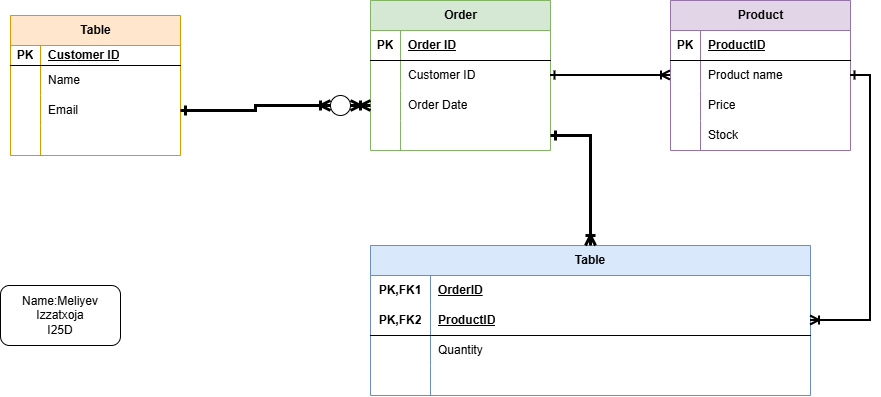

The diagram above was exported from draw.io. Its source (the exported page's mxGraphModel, read from the mxfile embedded in the PNG):
<mxGraphModel dx="1418" dy="757" grid="1" gridSize="10" guides="1" tooltips="1" connect="1" arrows="1" fold="1" page="1" pageScale="1" pageWidth="827" pageHeight="1169" math="0" shadow="0">
  <root>
    <mxCell id="0" />
    <mxCell id="1" parent="0" />
    <mxCell id="Od3WxcjKwtiRGtSHUSdk-1" parent="1" style="shape=table;startSize=30;container=1;collapsible=1;childLayout=tableLayout;fixedRows=1;rowLines=0;fontStyle=1;align=center;resizeLast=1;html=1;fillColor=#ffe6cc;strokeColor=#d79b00;" value="Table" vertex="1">
      <mxGeometry height="140" width="170" x="110" y="140" as="geometry" />
    </mxCell>
    <mxCell id="Od3WxcjKwtiRGtSHUSdk-2" parent="Od3WxcjKwtiRGtSHUSdk-1" style="shape=tableRow;horizontal=0;startSize=0;swimlaneHead=0;swimlaneBody=0;fillColor=none;collapsible=0;dropTarget=0;points=[[0,0.5],[1,0.5]];portConstraint=eastwest;top=0;left=0;right=0;bottom=1;" value="" vertex="1">
      <mxGeometry height="20" width="170" y="30" as="geometry" />
    </mxCell>
    <mxCell id="Od3WxcjKwtiRGtSHUSdk-3" parent="Od3WxcjKwtiRGtSHUSdk-2" style="shape=partialRectangle;connectable=0;fillColor=none;top=0;left=0;bottom=0;right=0;fontStyle=1;overflow=hidden;whiteSpace=wrap;html=1;" value="PK" vertex="1">
      <mxGeometry height="20" width="30" as="geometry">
        <mxRectangle height="20" width="30" as="alternateBounds" />
      </mxGeometry>
    </mxCell>
    <mxCell id="Od3WxcjKwtiRGtSHUSdk-4" parent="Od3WxcjKwtiRGtSHUSdk-2" style="shape=partialRectangle;connectable=0;fillColor=none;top=0;left=0;bottom=0;right=0;align=left;spacingLeft=6;fontStyle=5;overflow=hidden;whiteSpace=wrap;html=1;" value="Customer ID" vertex="1">
      <mxGeometry height="20" width="140" x="30" as="geometry">
        <mxRectangle height="20" width="140" as="alternateBounds" />
      </mxGeometry>
    </mxCell>
    <mxCell id="Od3WxcjKwtiRGtSHUSdk-5" parent="Od3WxcjKwtiRGtSHUSdk-1" style="shape=tableRow;horizontal=0;startSize=0;swimlaneHead=0;swimlaneBody=0;fillColor=none;collapsible=0;dropTarget=0;points=[[0,0.5],[1,0.5]];portConstraint=eastwest;top=0;left=0;right=0;bottom=0;" value="" vertex="1">
      <mxGeometry height="30" width="170" y="50" as="geometry" />
    </mxCell>
    <mxCell id="Od3WxcjKwtiRGtSHUSdk-6" parent="Od3WxcjKwtiRGtSHUSdk-5" style="shape=partialRectangle;connectable=0;fillColor=none;top=0;left=0;bottom=0;right=0;editable=1;overflow=hidden;whiteSpace=wrap;html=1;" value="" vertex="1">
      <mxGeometry height="30" width="30" as="geometry">
        <mxRectangle height="30" width="30" as="alternateBounds" />
      </mxGeometry>
    </mxCell>
    <mxCell id="Od3WxcjKwtiRGtSHUSdk-7" parent="Od3WxcjKwtiRGtSHUSdk-5" style="shape=partialRectangle;connectable=0;fillColor=none;top=0;left=0;bottom=0;right=0;align=left;spacingLeft=6;overflow=hidden;whiteSpace=wrap;html=1;" value="Name" vertex="1">
      <mxGeometry height="30" width="140" x="30" as="geometry">
        <mxRectangle height="30" width="140" as="alternateBounds" />
      </mxGeometry>
    </mxCell>
    <mxCell id="Od3WxcjKwtiRGtSHUSdk-8" parent="Od3WxcjKwtiRGtSHUSdk-1" style="shape=tableRow;horizontal=0;startSize=0;swimlaneHead=0;swimlaneBody=0;fillColor=none;collapsible=0;dropTarget=0;points=[[0,0.5],[1,0.5]];portConstraint=eastwest;top=0;left=0;right=0;bottom=0;" value="" vertex="1">
      <mxGeometry height="30" width="170" y="80" as="geometry" />
    </mxCell>
    <mxCell id="Od3WxcjKwtiRGtSHUSdk-9" parent="Od3WxcjKwtiRGtSHUSdk-8" style="shape=partialRectangle;connectable=0;fillColor=none;top=0;left=0;bottom=0;right=0;editable=1;overflow=hidden;whiteSpace=wrap;html=1;" value="" vertex="1">
      <mxGeometry height="30" width="30" as="geometry">
        <mxRectangle height="30" width="30" as="alternateBounds" />
      </mxGeometry>
    </mxCell>
    <mxCell id="Od3WxcjKwtiRGtSHUSdk-10" parent="Od3WxcjKwtiRGtSHUSdk-8" style="shape=partialRectangle;connectable=0;fillColor=none;top=0;left=0;bottom=0;right=0;align=left;spacingLeft=6;overflow=hidden;whiteSpace=wrap;html=1;" value="Email" vertex="1">
      <mxGeometry height="30" width="140" x="30" as="geometry">
        <mxRectangle height="30" width="140" as="alternateBounds" />
      </mxGeometry>
    </mxCell>
    <mxCell id="Od3WxcjKwtiRGtSHUSdk-11" parent="Od3WxcjKwtiRGtSHUSdk-1" style="shape=tableRow;horizontal=0;startSize=0;swimlaneHead=0;swimlaneBody=0;fillColor=none;collapsible=0;dropTarget=0;points=[[0,0.5],[1,0.5]];portConstraint=eastwest;top=0;left=0;right=0;bottom=0;" value="" vertex="1">
      <mxGeometry height="30" width="170" y="110" as="geometry" />
    </mxCell>
    <mxCell id="Od3WxcjKwtiRGtSHUSdk-12" parent="Od3WxcjKwtiRGtSHUSdk-11" style="shape=partialRectangle;connectable=0;fillColor=none;top=0;left=0;bottom=0;right=0;editable=1;overflow=hidden;whiteSpace=wrap;html=1;" value="" vertex="1">
      <mxGeometry height="30" width="30" as="geometry">
        <mxRectangle height="30" width="30" as="alternateBounds" />
      </mxGeometry>
    </mxCell>
    <mxCell id="Od3WxcjKwtiRGtSHUSdk-13" parent="Od3WxcjKwtiRGtSHUSdk-11" style="shape=partialRectangle;connectable=0;fillColor=none;top=0;left=0;bottom=0;right=0;align=left;spacingLeft=6;overflow=hidden;whiteSpace=wrap;html=1;" value="" vertex="1">
      <mxGeometry height="30" width="140" x="30" as="geometry">
        <mxRectangle height="30" width="140" as="alternateBounds" />
      </mxGeometry>
    </mxCell>
    <mxCell id="Od3WxcjKwtiRGtSHUSdk-27" parent="1" style="shape=table;startSize=30;container=1;collapsible=1;childLayout=tableLayout;fixedRows=1;rowLines=0;fontStyle=1;align=center;resizeLast=1;html=1;fillColor=#d5e8d4;strokeColor=#82b366;" value="Order" vertex="1">
      <mxGeometry height="150" width="180" x="470" y="125" as="geometry" />
    </mxCell>
    <mxCell id="Od3WxcjKwtiRGtSHUSdk-28" parent="Od3WxcjKwtiRGtSHUSdk-27" style="shape=tableRow;horizontal=0;startSize=0;swimlaneHead=0;swimlaneBody=0;fillColor=none;collapsible=0;dropTarget=0;points=[[0,0.5],[1,0.5]];portConstraint=eastwest;top=0;left=0;right=0;bottom=1;" value="" vertex="1">
      <mxGeometry height="30" width="180" y="30" as="geometry" />
    </mxCell>
    <mxCell id="Od3WxcjKwtiRGtSHUSdk-29" parent="Od3WxcjKwtiRGtSHUSdk-28" style="shape=partialRectangle;connectable=0;fillColor=none;top=0;left=0;bottom=0;right=0;fontStyle=1;overflow=hidden;whiteSpace=wrap;html=1;" value="PK" vertex="1">
      <mxGeometry height="30" width="30" as="geometry">
        <mxRectangle height="30" width="30" as="alternateBounds" />
      </mxGeometry>
    </mxCell>
    <mxCell id="Od3WxcjKwtiRGtSHUSdk-30" parent="Od3WxcjKwtiRGtSHUSdk-28" style="shape=partialRectangle;connectable=0;fillColor=none;top=0;left=0;bottom=0;right=0;align=left;spacingLeft=6;fontStyle=5;overflow=hidden;whiteSpace=wrap;html=1;" value="Order ID" vertex="1">
      <mxGeometry height="30" width="150" x="30" as="geometry">
        <mxRectangle height="30" width="150" as="alternateBounds" />
      </mxGeometry>
    </mxCell>
    <mxCell id="Od3WxcjKwtiRGtSHUSdk-31" parent="Od3WxcjKwtiRGtSHUSdk-27" style="shape=tableRow;horizontal=0;startSize=0;swimlaneHead=0;swimlaneBody=0;fillColor=none;collapsible=0;dropTarget=0;points=[[0,0.5],[1,0.5]];portConstraint=eastwest;top=0;left=0;right=0;bottom=0;" value="" vertex="1">
      <mxGeometry height="30" width="180" y="60" as="geometry" />
    </mxCell>
    <mxCell id="Od3WxcjKwtiRGtSHUSdk-32" parent="Od3WxcjKwtiRGtSHUSdk-31" style="shape=partialRectangle;connectable=0;fillColor=none;top=0;left=0;bottom=0;right=0;editable=1;overflow=hidden;whiteSpace=wrap;html=1;" value="" vertex="1">
      <mxGeometry height="30" width="30" as="geometry">
        <mxRectangle height="30" width="30" as="alternateBounds" />
      </mxGeometry>
    </mxCell>
    <mxCell id="Od3WxcjKwtiRGtSHUSdk-33" parent="Od3WxcjKwtiRGtSHUSdk-31" style="shape=partialRectangle;connectable=0;fillColor=none;top=0;left=0;bottom=0;right=0;align=left;spacingLeft=6;overflow=hidden;whiteSpace=wrap;html=1;" value="Customer ID" vertex="1">
      <mxGeometry height="30" width="150" x="30" as="geometry">
        <mxRectangle height="30" width="150" as="alternateBounds" />
      </mxGeometry>
    </mxCell>
    <mxCell id="Od3WxcjKwtiRGtSHUSdk-34" parent="Od3WxcjKwtiRGtSHUSdk-27" style="shape=tableRow;horizontal=0;startSize=0;swimlaneHead=0;swimlaneBody=0;fillColor=none;collapsible=0;dropTarget=0;points=[[0,0.5],[1,0.5]];portConstraint=eastwest;top=0;left=0;right=0;bottom=0;" value="" vertex="1">
      <mxGeometry height="30" width="180" y="90" as="geometry" />
    </mxCell>
    <mxCell id="Od3WxcjKwtiRGtSHUSdk-35" parent="Od3WxcjKwtiRGtSHUSdk-34" style="shape=partialRectangle;connectable=0;fillColor=none;top=0;left=0;bottom=0;right=0;editable=1;overflow=hidden;whiteSpace=wrap;html=1;" value="" vertex="1">
      <mxGeometry height="30" width="30" as="geometry">
        <mxRectangle height="30" width="30" as="alternateBounds" />
      </mxGeometry>
    </mxCell>
    <mxCell id="Od3WxcjKwtiRGtSHUSdk-36" parent="Od3WxcjKwtiRGtSHUSdk-34" style="shape=partialRectangle;connectable=0;fillColor=none;top=0;left=0;bottom=0;right=0;align=left;spacingLeft=6;overflow=hidden;whiteSpace=wrap;html=1;" value="Order Date" vertex="1">
      <mxGeometry height="30" width="150" x="30" as="geometry">
        <mxRectangle height="30" width="150" as="alternateBounds" />
      </mxGeometry>
    </mxCell>
    <mxCell id="Od3WxcjKwtiRGtSHUSdk-37" parent="Od3WxcjKwtiRGtSHUSdk-27" style="shape=tableRow;horizontal=0;startSize=0;swimlaneHead=0;swimlaneBody=0;fillColor=none;collapsible=0;dropTarget=0;points=[[0,0.5],[1,0.5]];portConstraint=eastwest;top=0;left=0;right=0;bottom=0;" value="" vertex="1">
      <mxGeometry height="30" width="180" y="120" as="geometry" />
    </mxCell>
    <mxCell id="Od3WxcjKwtiRGtSHUSdk-38" parent="Od3WxcjKwtiRGtSHUSdk-37" style="shape=partialRectangle;connectable=0;fillColor=none;top=0;left=0;bottom=0;right=0;editable=1;overflow=hidden;whiteSpace=wrap;html=1;" value="" vertex="1">
      <mxGeometry height="30" width="30" as="geometry">
        <mxRectangle height="30" width="30" as="alternateBounds" />
      </mxGeometry>
    </mxCell>
    <mxCell id="Od3WxcjKwtiRGtSHUSdk-39" parent="Od3WxcjKwtiRGtSHUSdk-37" style="shape=partialRectangle;connectable=0;fillColor=none;top=0;left=0;bottom=0;right=0;align=left;spacingLeft=6;overflow=hidden;whiteSpace=wrap;html=1;" value="" vertex="1">
      <mxGeometry height="30" width="150" x="30" as="geometry">
        <mxRectangle height="30" width="150" as="alternateBounds" />
      </mxGeometry>
    </mxCell>
    <mxCell id="Od3WxcjKwtiRGtSHUSdk-47" parent="1" style="shape=table;startSize=30;container=1;collapsible=1;childLayout=tableLayout;fixedRows=1;rowLines=0;fontStyle=1;align=center;resizeLast=1;html=1;whiteSpace=wrap;fillColor=#dae8fc;strokeColor=#6c8ebf;" value="Table" vertex="1">
      <mxGeometry height="150" width="440" x="470" y="370" as="geometry" />
    </mxCell>
    <mxCell id="Od3WxcjKwtiRGtSHUSdk-48" parent="Od3WxcjKwtiRGtSHUSdk-47" style="shape=tableRow;horizontal=0;startSize=0;swimlaneHead=0;swimlaneBody=0;fillColor=none;collapsible=0;dropTarget=0;points=[[0,0.5],[1,0.5]];portConstraint=eastwest;top=0;left=0;right=0;bottom=0;html=1;" value="" vertex="1">
      <mxGeometry height="30" width="440" y="30" as="geometry" />
    </mxCell>
    <mxCell id="Od3WxcjKwtiRGtSHUSdk-49" parent="Od3WxcjKwtiRGtSHUSdk-48" style="shape=partialRectangle;connectable=0;fillColor=none;top=0;left=0;bottom=0;right=0;fontStyle=1;overflow=hidden;html=1;whiteSpace=wrap;" value="PK,FK1" vertex="1">
      <mxGeometry height="30" width="60" as="geometry">
        <mxRectangle height="30" width="60" as="alternateBounds" />
      </mxGeometry>
    </mxCell>
    <mxCell id="Od3WxcjKwtiRGtSHUSdk-50" parent="Od3WxcjKwtiRGtSHUSdk-48" style="shape=partialRectangle;connectable=0;fillColor=none;top=0;left=0;bottom=0;right=0;align=left;spacingLeft=6;fontStyle=5;overflow=hidden;html=1;whiteSpace=wrap;" value="OrderID" vertex="1">
      <mxGeometry height="30" width="380" x="60" as="geometry">
        <mxRectangle height="30" width="380" as="alternateBounds" />
      </mxGeometry>
    </mxCell>
    <mxCell id="Od3WxcjKwtiRGtSHUSdk-51" parent="Od3WxcjKwtiRGtSHUSdk-47" style="shape=tableRow;horizontal=0;startSize=0;swimlaneHead=0;swimlaneBody=0;fillColor=none;collapsible=0;dropTarget=0;points=[[0,0.5],[1,0.5]];portConstraint=eastwest;top=0;left=0;right=0;bottom=1;html=1;" value="" vertex="1">
      <mxGeometry height="30" width="440" y="60" as="geometry" />
    </mxCell>
    <mxCell id="Od3WxcjKwtiRGtSHUSdk-52" parent="Od3WxcjKwtiRGtSHUSdk-51" style="shape=partialRectangle;connectable=0;fillColor=none;top=0;left=0;bottom=0;right=0;fontStyle=1;overflow=hidden;html=1;whiteSpace=wrap;" value="PK,FK2" vertex="1">
      <mxGeometry height="30" width="60" as="geometry">
        <mxRectangle height="30" width="60" as="alternateBounds" />
      </mxGeometry>
    </mxCell>
    <mxCell id="Od3WxcjKwtiRGtSHUSdk-53" parent="Od3WxcjKwtiRGtSHUSdk-51" style="shape=partialRectangle;connectable=0;fillColor=none;top=0;left=0;bottom=0;right=0;align=left;spacingLeft=6;fontStyle=5;overflow=hidden;html=1;whiteSpace=wrap;" value="ProductID" vertex="1">
      <mxGeometry height="30" width="380" x="60" as="geometry">
        <mxRectangle height="30" width="380" as="alternateBounds" />
      </mxGeometry>
    </mxCell>
    <mxCell id="Od3WxcjKwtiRGtSHUSdk-54" parent="Od3WxcjKwtiRGtSHUSdk-47" style="shape=tableRow;horizontal=0;startSize=0;swimlaneHead=0;swimlaneBody=0;fillColor=none;collapsible=0;dropTarget=0;points=[[0,0.5],[1,0.5]];portConstraint=eastwest;top=0;left=0;right=0;bottom=0;html=1;" value="" vertex="1">
      <mxGeometry height="30" width="440" y="90" as="geometry" />
    </mxCell>
    <mxCell id="Od3WxcjKwtiRGtSHUSdk-55" parent="Od3WxcjKwtiRGtSHUSdk-54" style="shape=partialRectangle;connectable=0;fillColor=none;top=0;left=0;bottom=0;right=0;editable=1;overflow=hidden;html=1;whiteSpace=wrap;" value="" vertex="1">
      <mxGeometry height="30" width="60" as="geometry">
        <mxRectangle height="30" width="60" as="alternateBounds" />
      </mxGeometry>
    </mxCell>
    <mxCell id="Od3WxcjKwtiRGtSHUSdk-56" parent="Od3WxcjKwtiRGtSHUSdk-54" style="shape=partialRectangle;connectable=0;fillColor=none;top=0;left=0;bottom=0;right=0;align=left;spacingLeft=6;overflow=hidden;html=1;whiteSpace=wrap;" value="Quantity" vertex="1">
      <mxGeometry height="30" width="380" x="60" as="geometry">
        <mxRectangle height="30" width="380" as="alternateBounds" />
      </mxGeometry>
    </mxCell>
    <mxCell id="Od3WxcjKwtiRGtSHUSdk-57" parent="Od3WxcjKwtiRGtSHUSdk-47" style="shape=tableRow;horizontal=0;startSize=0;swimlaneHead=0;swimlaneBody=0;fillColor=none;collapsible=0;dropTarget=0;points=[[0,0.5],[1,0.5]];portConstraint=eastwest;top=0;left=0;right=0;bottom=0;html=1;" value="" vertex="1">
      <mxGeometry height="30" width="440" y="120" as="geometry" />
    </mxCell>
    <mxCell id="Od3WxcjKwtiRGtSHUSdk-58" parent="Od3WxcjKwtiRGtSHUSdk-57" style="shape=partialRectangle;connectable=0;fillColor=none;top=0;left=0;bottom=0;right=0;editable=1;overflow=hidden;html=1;whiteSpace=wrap;" value="" vertex="1">
      <mxGeometry height="30" width="60" as="geometry">
        <mxRectangle height="30" width="60" as="alternateBounds" />
      </mxGeometry>
    </mxCell>
    <mxCell id="Od3WxcjKwtiRGtSHUSdk-59" parent="Od3WxcjKwtiRGtSHUSdk-57" style="shape=partialRectangle;connectable=0;fillColor=none;top=0;left=0;bottom=0;right=0;align=left;spacingLeft=6;overflow=hidden;html=1;whiteSpace=wrap;" value="" vertex="1">
      <mxGeometry height="30" width="380" x="60" as="geometry">
        <mxRectangle height="30" width="380" as="alternateBounds" />
      </mxGeometry>
    </mxCell>
    <mxCell id="Od3WxcjKwtiRGtSHUSdk-60" parent="1" style="shape=table;startSize=30;container=1;collapsible=1;childLayout=tableLayout;fixedRows=1;rowLines=0;fontStyle=1;align=center;resizeLast=1;html=1;fillColor=#e1d5e7;strokeColor=#9673a6;" value="Product" vertex="1">
      <mxGeometry height="150" width="180" x="770" y="125" as="geometry" />
    </mxCell>
    <mxCell id="Od3WxcjKwtiRGtSHUSdk-61" parent="Od3WxcjKwtiRGtSHUSdk-60" style="shape=tableRow;horizontal=0;startSize=0;swimlaneHead=0;swimlaneBody=0;fillColor=none;collapsible=0;dropTarget=0;points=[[0,0.5],[1,0.5]];portConstraint=eastwest;top=0;left=0;right=0;bottom=1;" value="" vertex="1">
      <mxGeometry height="30" width="180" y="30" as="geometry" />
    </mxCell>
    <mxCell id="Od3WxcjKwtiRGtSHUSdk-62" parent="Od3WxcjKwtiRGtSHUSdk-61" style="shape=partialRectangle;connectable=0;fillColor=none;top=0;left=0;bottom=0;right=0;fontStyle=1;overflow=hidden;whiteSpace=wrap;html=1;" value="PK" vertex="1">
      <mxGeometry height="30" width="30" as="geometry">
        <mxRectangle height="30" width="30" as="alternateBounds" />
      </mxGeometry>
    </mxCell>
    <mxCell id="Od3WxcjKwtiRGtSHUSdk-63" parent="Od3WxcjKwtiRGtSHUSdk-61" style="shape=partialRectangle;connectable=0;fillColor=none;top=0;left=0;bottom=0;right=0;align=left;spacingLeft=6;fontStyle=5;overflow=hidden;whiteSpace=wrap;html=1;" value="ProductID" vertex="1">
      <mxGeometry height="30" width="150" x="30" as="geometry">
        <mxRectangle height="30" width="150" as="alternateBounds" />
      </mxGeometry>
    </mxCell>
    <mxCell id="Od3WxcjKwtiRGtSHUSdk-64" parent="Od3WxcjKwtiRGtSHUSdk-60" style="shape=tableRow;horizontal=0;startSize=0;swimlaneHead=0;swimlaneBody=0;fillColor=none;collapsible=0;dropTarget=0;points=[[0,0.5],[1,0.5]];portConstraint=eastwest;top=0;left=0;right=0;bottom=0;" value="" vertex="1">
      <mxGeometry height="30" width="180" y="60" as="geometry" />
    </mxCell>
    <mxCell id="Od3WxcjKwtiRGtSHUSdk-65" parent="Od3WxcjKwtiRGtSHUSdk-64" style="shape=partialRectangle;connectable=0;fillColor=none;top=0;left=0;bottom=0;right=0;editable=1;overflow=hidden;whiteSpace=wrap;html=1;" value="" vertex="1">
      <mxGeometry height="30" width="30" as="geometry">
        <mxRectangle height="30" width="30" as="alternateBounds" />
      </mxGeometry>
    </mxCell>
    <mxCell id="Od3WxcjKwtiRGtSHUSdk-66" parent="Od3WxcjKwtiRGtSHUSdk-64" style="shape=partialRectangle;connectable=0;fillColor=none;top=0;left=0;bottom=0;right=0;align=left;spacingLeft=6;overflow=hidden;whiteSpace=wrap;html=1;" value="Product name" vertex="1">
      <mxGeometry height="30" width="150" x="30" as="geometry">
        <mxRectangle height="30" width="150" as="alternateBounds" />
      </mxGeometry>
    </mxCell>
    <mxCell id="Od3WxcjKwtiRGtSHUSdk-67" parent="Od3WxcjKwtiRGtSHUSdk-60" style="shape=tableRow;horizontal=0;startSize=0;swimlaneHead=0;swimlaneBody=0;fillColor=none;collapsible=0;dropTarget=0;points=[[0,0.5],[1,0.5]];portConstraint=eastwest;top=0;left=0;right=0;bottom=0;" value="" vertex="1">
      <mxGeometry height="30" width="180" y="90" as="geometry" />
    </mxCell>
    <mxCell id="Od3WxcjKwtiRGtSHUSdk-68" parent="Od3WxcjKwtiRGtSHUSdk-67" style="shape=partialRectangle;connectable=0;fillColor=none;top=0;left=0;bottom=0;right=0;editable=1;overflow=hidden;whiteSpace=wrap;html=1;" value="" vertex="1">
      <mxGeometry height="30" width="30" as="geometry">
        <mxRectangle height="30" width="30" as="alternateBounds" />
      </mxGeometry>
    </mxCell>
    <mxCell id="Od3WxcjKwtiRGtSHUSdk-69" parent="Od3WxcjKwtiRGtSHUSdk-67" style="shape=partialRectangle;connectable=0;fillColor=none;top=0;left=0;bottom=0;right=0;align=left;spacingLeft=6;overflow=hidden;whiteSpace=wrap;html=1;" value="Price" vertex="1">
      <mxGeometry height="30" width="150" x="30" as="geometry">
        <mxRectangle height="30" width="150" as="alternateBounds" />
      </mxGeometry>
    </mxCell>
    <mxCell id="Od3WxcjKwtiRGtSHUSdk-70" parent="Od3WxcjKwtiRGtSHUSdk-60" style="shape=tableRow;horizontal=0;startSize=0;swimlaneHead=0;swimlaneBody=0;fillColor=none;collapsible=0;dropTarget=0;points=[[0,0.5],[1,0.5]];portConstraint=eastwest;top=0;left=0;right=0;bottom=0;" value="" vertex="1">
      <mxGeometry height="30" width="180" y="120" as="geometry" />
    </mxCell>
    <mxCell id="Od3WxcjKwtiRGtSHUSdk-71" parent="Od3WxcjKwtiRGtSHUSdk-70" style="shape=partialRectangle;connectable=0;fillColor=none;top=0;left=0;bottom=0;right=0;editable=1;overflow=hidden;whiteSpace=wrap;html=1;" value="" vertex="1">
      <mxGeometry height="30" width="30" as="geometry">
        <mxRectangle height="30" width="30" as="alternateBounds" />
      </mxGeometry>
    </mxCell>
    <mxCell id="Od3WxcjKwtiRGtSHUSdk-72" parent="Od3WxcjKwtiRGtSHUSdk-70" style="shape=partialRectangle;connectable=0;fillColor=none;top=0;left=0;bottom=0;right=0;align=left;spacingLeft=6;overflow=hidden;whiteSpace=wrap;html=1;" value="Stock" vertex="1">
      <mxGeometry height="30" width="150" x="30" as="geometry">
        <mxRectangle height="30" width="150" as="alternateBounds" />
      </mxGeometry>
    </mxCell>
    <mxCell id="Od3WxcjKwtiRGtSHUSdk-77" edge="1" parent="1" source="Od3WxcjKwtiRGtSHUSdk-37" style="edgeStyle=orthogonalEdgeStyle;rounded=0;orthogonalLoop=1;jettySize=auto;html=1;entryX=0.5;entryY=0;entryDx=0;entryDy=0;endArrow=ERoneToMany;endFill=0;startArrow=ERone;startFill=0;strokeWidth=3;" target="Od3WxcjKwtiRGtSHUSdk-47">
      <mxGeometry relative="1" as="geometry" />
    </mxCell>
    <mxCell id="Od3WxcjKwtiRGtSHUSdk-79" edge="1" parent="1" source="Od3WxcjKwtiRGtSHUSdk-80" style="edgeStyle=orthogonalEdgeStyle;rounded=0;orthogonalLoop=1;jettySize=auto;html=1;entryX=0;entryY=0.5;entryDx=0;entryDy=0;endArrow=ERoneToMany;endFill=0;startArrow=ERmany;startFill=0;strokeWidth=3;" target="Od3WxcjKwtiRGtSHUSdk-34">
      <mxGeometry relative="1" as="geometry" />
    </mxCell>
    <mxCell id="Od3WxcjKwtiRGtSHUSdk-81" edge="1" parent="1" source="Od3WxcjKwtiRGtSHUSdk-8" style="edgeStyle=orthogonalEdgeStyle;rounded=0;orthogonalLoop=1;jettySize=auto;html=1;exitX=1;exitY=0.5;exitDx=0;exitDy=0;endArrow=ERoneToMany;endFill=0;startArrow=ERone;startFill=0;strokeWidth=3;" target="Od3WxcjKwtiRGtSHUSdk-80" value="">
      <mxGeometry relative="1" as="geometry">
        <mxPoint x="280" y="235" as="sourcePoint" />
        <mxPoint x="470" y="230" as="targetPoint" />
      </mxGeometry>
    </mxCell>
    <mxCell id="Od3WxcjKwtiRGtSHUSdk-80" parent="1" style="ellipse;whiteSpace=wrap;html=1;shapeInside=1;aspect=fixed;" value="" vertex="1">
      <mxGeometry height="20" width="20" x="430" y="220" as="geometry" />
    </mxCell>
    <mxCell id="Od3WxcjKwtiRGtSHUSdk-83" edge="1" parent="1" source="Od3WxcjKwtiRGtSHUSdk-31" style="edgeStyle=orthogonalEdgeStyle;rounded=0;orthogonalLoop=1;jettySize=auto;html=1;exitX=1;exitY=0.5;exitDx=0;exitDy=0;entryX=0;entryY=0.5;entryDx=0;entryDy=0;strokeWidth=2;startArrow=ERone;startFill=0;endArrow=ERoneToMany;endFill=0;" target="Od3WxcjKwtiRGtSHUSdk-64">
      <mxGeometry relative="1" as="geometry" />
    </mxCell>
    <mxCell id="Od3WxcjKwtiRGtSHUSdk-84" edge="1" parent="1" source="Od3WxcjKwtiRGtSHUSdk-64" style="edgeStyle=orthogonalEdgeStyle;rounded=0;orthogonalLoop=1;jettySize=auto;html=1;exitX=1;exitY=0.5;exitDx=0;exitDy=0;entryX=1;entryY=0.5;entryDx=0;entryDy=0;startArrow=ERone;startFill=0;endArrow=ERoneToMany;endFill=0;strokeWidth=2;" target="Od3WxcjKwtiRGtSHUSdk-51">
      <mxGeometry relative="1" as="geometry" />
    </mxCell>
    <mxCell id="Od3WxcjKwtiRGtSHUSdk-85" parent="1" style="rounded=1;whiteSpace=wrap;html=1;roundedPerimeter=1;" value="Name:Meliyev Izzatxoja&lt;div&gt;I25D&lt;/div&gt;" vertex="1">
      <mxGeometry height="60" width="120" x="100" y="410" as="geometry" />
    </mxCell>
  </root>
</mxGraphModel>